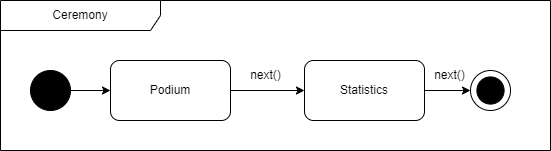

The diagram above was exported from draw.io. Its source (the exported page's mxGraphModel, read from the mxfile embedded in the PNG):
<mxGraphModel dx="1674" dy="2005" grid="1" gridSize="10" guides="1" tooltips="1" connect="1" arrows="1" fold="1" page="1" pageScale="1" pageWidth="827" pageHeight="1169" math="0" shadow="0">
  <root>
    <mxCell id="0" />
    <mxCell id="1" parent="0" />
    <mxCell id="0nk3LpOQUH134631zLUj-3" style="edgeStyle=orthogonalEdgeStyle;rounded=0;orthogonalLoop=1;jettySize=auto;html=1;entryX=0;entryY=0.5;entryDx=0;entryDy=0;" parent="1" source="0nk3LpOQUH134631zLUj-1" target="0nk3LpOQUH134631zLUj-2" edge="1">
      <mxGeometry relative="1" as="geometry" />
    </mxCell>
    <mxCell id="0nk3LpOQUH134631zLUj-1" value="" style="ellipse;whiteSpace=wrap;html=1;aspect=fixed;fillColor=#000000;" parent="1" vertex="1">
      <mxGeometry x="80" y="40" width="40" height="40" as="geometry" />
    </mxCell>
    <mxCell id="0nk3LpOQUH134631zLUj-5" style="edgeStyle=orthogonalEdgeStyle;rounded=0;orthogonalLoop=1;jettySize=auto;html=1;entryX=0;entryY=0.5;entryDx=0;entryDy=0;" parent="1" source="0nk3LpOQUH134631zLUj-2" target="0nk3LpOQUH134631zLUj-4" edge="1">
      <mxGeometry relative="1" as="geometry" />
    </mxCell>
    <mxCell id="0nk3LpOQUH134631zLUj-2" value="Podium" style="rounded=1;whiteSpace=wrap;html=1;" parent="1" vertex="1">
      <mxGeometry x="160" y="30" width="120" height="60" as="geometry" />
    </mxCell>
    <mxCell id="qpHP2KSQslIvlQp5Ijf--1" value="Ceremony" style="shape=umlFrame;whiteSpace=wrap;html=1;pointerEvents=0;recursiveResize=0;container=1;collapsible=0;width=160;" parent="1" vertex="1">
      <mxGeometry x="50" y="-30" width="550" height="150" as="geometry" />
    </mxCell>
    <mxCell id="0nk3LpOQUH134631zLUj-6" value="" style="ellipse;whiteSpace=wrap;html=1;aspect=fixed;" parent="qpHP2KSQslIvlQp5Ijf--1" vertex="1">
      <mxGeometry x="470" y="70" width="40" height="40" as="geometry" />
    </mxCell>
    <mxCell id="0nk3LpOQUH134631zLUj-7" value="" style="ellipse;whiteSpace=wrap;html=1;aspect=fixed;fillColor=#000000;" parent="qpHP2KSQslIvlQp5Ijf--1" vertex="1">
      <mxGeometry x="476.40999999999997" y="76.40999999999997" width="27.18" height="27.18" as="geometry" />
    </mxCell>
    <mxCell id="0nk3LpOQUH134631zLUj-4" value="Statistics" style="rounded=1;whiteSpace=wrap;html=1;" parent="qpHP2KSQslIvlQp5Ijf--1" vertex="1">
      <mxGeometry x="304" y="60" width="120" height="60" as="geometry" />
    </mxCell>
    <mxCell id="0nk3LpOQUH134631zLUj-8" style="edgeStyle=orthogonalEdgeStyle;rounded=0;orthogonalLoop=1;jettySize=auto;html=1;entryX=0;entryY=0.5;entryDx=0;entryDy=0;" parent="qpHP2KSQslIvlQp5Ijf--1" source="0nk3LpOQUH134631zLUj-4" target="0nk3LpOQUH134631zLUj-6" edge="1">
      <mxGeometry relative="1" as="geometry" />
    </mxCell>
    <mxCell id="cmQNJ_RK8W3VpjLQkFHx-2" value="next()" style="text;html=1;align=center;verticalAlign=middle;resizable=0;points=[];autosize=1;strokeColor=none;fillColor=none;" parent="qpHP2KSQslIvlQp5Ijf--1" vertex="1">
      <mxGeometry x="424" y="60" width="50" height="30" as="geometry" />
    </mxCell>
    <mxCell id="cmQNJ_RK8W3VpjLQkFHx-1" value="next()" style="text;html=1;align=center;verticalAlign=middle;resizable=0;points=[];autosize=1;strokeColor=none;fillColor=none;" parent="qpHP2KSQslIvlQp5Ijf--1" vertex="1">
      <mxGeometry x="240" y="60" width="50" height="30" as="geometry" />
    </mxCell>
  </root>
</mxGraphModel>